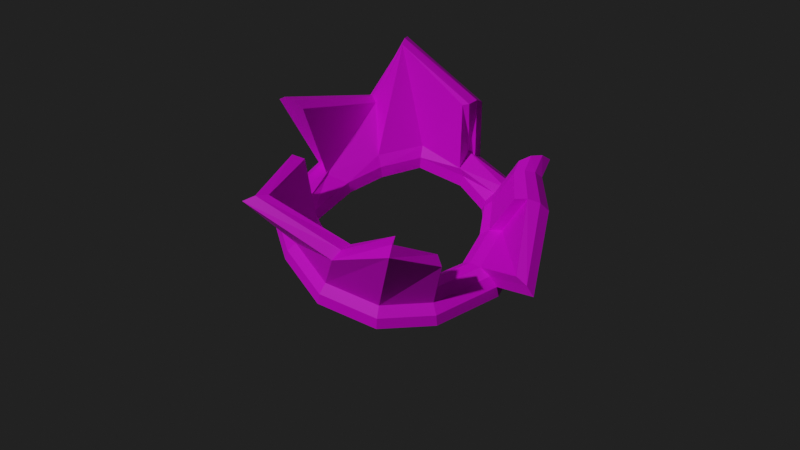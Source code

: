 # Source: leckInHull.blend  (saved by Blender 3.1.7; exported with 4.5.12 LTS)
import bpy
from mathutils import Matrix  # noqa: F401  (used for matrix-valued properties, if any)

bpy.ops.wm.read_factory_settings(use_empty=True)
scene = bpy.context.scene
scene.name = 'Scene'

# ---- collections
col_collection = bpy.data.collections.new('Collection'); scene.collection.children.link(col_collection)

# ---- images (referenced by path relative to the original .blend; pixels are not part of the script)
import os
ASSET_DIR = os.environ.get("B2B_ASSET_DIR", "")  # directory of the original .blend (textures are referenced by path, not embedded)
HERE = os.path.dirname(os.path.abspath(__file__))  # packed textures are extracted next to this script under _unpacked/

def load_image(name, relpath, width, height, colorspace="sRGB"):
    """Load a texture the original file referenced (path relative to the .blend, or extracted next to this script)."""
    p = next((c for c in (os.path.join(HERE, relpath), os.path.join(ASSET_DIR, relpath)) if relpath and os.path.exists(c)), "")
    if p:
        img = bpy.data.images.load(p, check_existing=True)
        img.name = name
    else:  # same state as the original file: an image datablock whose file is absent (Cycles renders it pink)
        img = bpy.data.images.new(name, width, height)
        img.source = "FILE"
        img.filepath = "//" + (relpath or name)
    img.colorspace_settings.name = colorspace
    return img
img_metals_png = load_image('metals.png', 'metals.png', 1024, 1024, 'sRGB')

# ---- materials (node trees are filled in below, after node groups)
mat_material_001 = bpy.data.materials.new('Material.001')
mat_material_001.use_transparent_shadow = False

# ---- material node trees
mat_material_001.use_nodes = True; mat_material_001.node_tree.nodes.clear()
_N = mat_material_001.node_tree.nodes; _L = mat_material_001.node_tree.links
n0 = _N.new('ShaderNodeBsdfPrincipled'); n0.name = 'Principled BSDF'; n0.location = (10, 300)
n0.distribution = 'GGX'
n0.subsurface_method = 'RANDOM_WALK_SKIN'
n0.inputs[3].default_value = 1.45
n0.inputs[27].default_value = (0.0, 0.0, 0.0, 1.0)
n0.inputs[28].default_value = 1.0
n1 = _N.new('ShaderNodeOutputMaterial'); n1.name = 'Material Output'; n1.location = (300, 300)
n2 = _N.new('ShaderNodeTexImage'); n2.name = 'Image Texture'; n2.location = (-280, 280)
n2.image = img_metals_png
_L.new(n0.outputs[0], n1.inputs[0])
_L.new(n2.outputs[0], n0.inputs[0])
n1.is_active_output = True

# ---- world
world_world = bpy.data.worlds.new('World'); scene.world = world_world
world_world.use_nodes = True; world_world.node_tree.nodes.clear()
_N = world_world.node_tree.nodes; _L = world_world.node_tree.links
n0 = _N.new('ShaderNodeOutputWorld'); n0.name = 'World Output'; n0.location = (300, 300)
n1 = _N.new('ShaderNodeBackground'); n1.name = 'Background'; n1.location = (10, 300)
n1.inputs[0].default_value = (0.01521, 0.01521, 0.01521, 1.0)
_L.new(n1.outputs[0], n0.inputs[0])
n0.is_active_output = True
world_world.color = (0.05088, 0.05088, 0.05088)
world_world.use_sun_shadow = False
world_world.sun_shadow_jitter_overblur = 0.0

# ---- cameras
cam_camera = bpy.data.cameras.new('Camera')
cam_camera.clip_end = 100.0
cam_camera.ortho_scale = 7.314

# ---- lights
light_light = bpy.data.lights.new('Light', 'POINT')
light_light.transmission_factor = 0.0
light_light.energy = 1000.0
light_light.shadow_soft_size = 0.1
light_light.shadow_maximum_resolution = 0.006
light_light.use_absolute_resolution = True

# ---- meshes
me_torus = bpy.data.meshes.new('Torus')
me_torus.from_pydata([(0.08876, 0.0, 0.0), (0.08638, 0.0, 0.008876), (0.07988, 0.0, 0.01537), (0.071, 0.0, 0.01775), (0.06213, 0.0, 0.01537), (0.05563, 0.0, 0.008876), (0.05325, 0.0, 2.174e-18), (0.07686, 0.04438, 0.0), (0.0748, 0.04319, 0.008876), (0.06918, 0.03994, 0.01537), (-0.08551, 0.02235, -0.000638), (0.0538, 0.03106, 0.01537), (0.04818, 0.02782, 0.008876), (0.04612, 0.02663, 2.174e-18), (0.04438, 0.07686, 0.0), (0.04319, 0.0748, 0.008876), (0.03994, 0.06918, 0.01537), (0.0355, 0.06149, 0.01775), (0.03106, 0.0538, 0.01537), (0.02782, 0.04818, 0.008876), (0.02663, 0.04612, 2.174e-18), (0.004202, 0.08689, 0.0), (0.004202, 0.08451, 0.008876), (0.004202, 0.07801, 0.01537), (0.004202, 0.06914, 0.01775), (0.004202, 0.06026, 0.01537), (0.004202, 0.05376, 0.008876), (0.004202, 0.05139, 2.174e-18), (-0.04438, 0.07686, 0.0), (-0.04319, 0.0748, 0.008876), (-0.03994, 0.06918, 0.01537), (-0.0355, 0.06149, 0.01775), (-0.03106, 0.0538, 0.01537), (-0.02782, 0.04818, 0.008876), (-0.02663, 0.04612, 2.174e-18), (-0.07686, 0.04438, 0.0), (-0.0748, 0.04319, 0.008876), (0.09467, 0.005099, 0.07834), (-0.06149, 0.0355, 0.01775), (-0.0538, 0.03106, 0.01537), (-0.04818, 0.02782, 0.008876), (-0.04612, 0.02663, 2.174e-18), (-0.09623, -0.0004669, 0.0), (-0.09385, -0.0004669, 0.008876), (-0.08735, -0.0004669, 0.01537), (-0.07847, -0.0004669, 0.01775), (-0.0696, -0.0004669, 0.01537), (-0.0631, -0.0004669, 0.008876), (-0.06072, -0.0004669, 2.174e-18), (-0.07686, -0.04438, 0.0), (-0.0748, -0.04319, 0.008876), (-0.06918, -0.03994, 0.01537), (-0.06523, -0.04297, 0.01775), (-0.0538, -0.03106, 0.01537), (-0.05565, -0.02828, 0.008876), (-0.05359, -0.02709, 2.174e-18), (-0.04811, -0.08433, 0.0), (-0.04692, -0.08227, 0.008876), (-0.05258, 0.09961, 0.03883), (-0.05583, 0.1052, 0.03233), (-0.0348, -0.06128, 0.01537), (-0.03155, -0.05565, 0.008876), (-0.03036, -0.05359, 2.174e-18), (6.701e-09, -0.08876, 0.0), (6.521e-09, -0.08638, 0.008876), (-0.08224, 0.007558, 0.05424), (-0.06645, 0.03909, 0.05424), (4.691e-09, -0.06213, 0.01537), (4.2e-09, -0.05563, 0.008876), (4.02e-09, -0.05325, 2.174e-18), (0.04438, -0.07686, 0.0), (0.04319, -0.0748, 0.008876), (0.03994, -0.06918, 0.01537), (0.0355, -0.06149, 0.01775), (0.0418, -0.05521, 0.01537), (0.02782, -0.04818, 0.008876), (0.02663, -0.04612, 2.174e-18), (0.0876, -0.04578, 0.0), (0.08554, -0.04459, 0.008876), (0.07992, -0.04134, 0.01537), (0.07223, -0.0369, 0.01775), (0.06454, -0.03246, 0.01537), (0.05892, -0.02922, 0.008876), (0.05686, -0.02803, 2.174e-18), (-0.06053, -0.04971, 0.06167), (-0.03259, -0.1038, 0.08072), (-0.008785, -0.096, 0.03584), (0.05328, -0.06498, 0.07801), (-0.0778, -0.05436, 0.05518), (-0.07217, -0.05111, 0.06167), (-0.04311, -0.1191, 0.06937), (-0.04029, -0.1164, 0.07631), (-0.008785, -0.114, 0.02356), (-0.008785, -0.1105, 0.03074), (0.06541, -0.08598, 0.07152), (0.06216, -0.08035, 0.07801), (-0.06449, -0.04667, 0.06405), (-0.03644, -0.1107, 0.08046), (-0.008785, -0.104, 0.03524), (0.05772, -0.07266, 0.08039), (-0.08745, 0.05121, 0.04774), (-0.08182, 0.04796, 0.05424), (-0.1065, 0.007558, 0.04774), (-0.09999, 0.007558, 0.05424), (-0.04814, 0.09193, 0.04121), (-0.07413, 0.04353, 0.05662), (-0.09112, 0.007558, 0.05662), (0.05086, 0.04363, 0.05546), (0.02812, 0.06917, 0.08627), (0.1035, 0.005099, 0.08071), (0.06929, -0.03601, 0.06624), (0.1124, 0.005099, 0.07834), (0.06623, 0.05251, 0.05546), (0.05855, 0.04807, 0.05784), (0.037, 0.08455, 0.08627), (0.03256, 0.07686, 0.08865), (0.001258, 0.08311, 0.06059), (0.001258, 0.07424, 0.06297), (0.0616, -0.03157, 0.06386), (-0.06395, 0.009471, 0.0198), (-0.08358, 0.01473, 0.01416), (-0.05869, 0.008061, 0.01416), (-0.05677, 0.01465, -0.000638), (-0.07492, 0.01643, 0.05352), (-0.09455, 0.02169, 0.04788), (-0.08929, 0.02028, 0.05352), (-0.08211, 0.01836, 0.05559)], [], [(0, 7, 8, 1), (1, 8, 9, 2), (81, 80, 110, 118), (9, 16, 114, 112), (4, 11, 12, 5), (5, 12, 13, 6), (7, 14, 15, 8), (8, 15, 16, 9), (16, 23, 116, 114), (3, 2, 111, 109), (11, 18, 19, 12), (12, 19, 20, 13), (14, 21, 22, 15), (15, 22, 23, 16), (17, 18, 108, 115), (17, 24, 25, 18), (18, 25, 26, 19), (19, 26, 27, 20), (21, 28, 29, 22), (22, 29, 30, 23), (23, 30, 31, 24), (24, 31, 32, 25), (25, 32, 33, 26), (26, 33, 34, 27), (28, 35, 36, 29), (43, 44, 103, 102), (44, 45, 106, 103), (31, 38, 39, 32), (32, 39, 40, 33), (33, 40, 41, 34), (10, 42, 43, 120), (120, 43, 102, 124), (39, 38, 105, 66), (30, 29, 59, 58), (119, 46, 47, 121), (121, 47, 48, 122), (42, 49, 50, 43), (43, 50, 51, 44), (44, 51, 52, 45), (45, 52, 53, 46), (46, 53, 54, 47), (47, 54, 55, 48), (49, 56, 57, 50), (57, 64, 92, 90), (51, 50, 88, 89), (50, 57, 90, 88), (53, 60, 61, 54), (54, 61, 62, 55), (56, 63, 64, 57), (74, 67, 86, 87), (52, 51, 89, 96), (67, 60, 85, 86), (60, 67, 68, 61), (61, 68, 69, 62), (63, 70, 71, 64), (53, 52, 96, 84), (71, 72, 95, 94), (60, 53, 84, 85), (67, 74, 75, 68), (68, 75, 76, 69), (77, 70, 76, 83), (70, 63, 69, 76), (63, 56, 62, 69), (56, 49, 55, 62), (49, 42, 48, 55), (10, 35, 41, 122), (70, 77, 78, 71), (71, 78, 79, 72), (72, 79, 80, 73), (73, 80, 81, 74), (74, 81, 82, 75), (75, 82, 83, 76), (35, 28, 34, 41), (28, 21, 27, 34), (21, 14, 20, 27), (14, 7, 13, 20), (7, 0, 6, 13), (0, 77, 83, 6), (77, 0, 1, 78), (78, 1, 2, 79), (79, 2, 3, 80), (80, 3, 109, 110), (81, 4, 5, 82), (82, 5, 6, 83), (88, 90, 91, 89), (89, 91, 97, 96), (96, 97, 85, 84), (90, 92, 93, 91), (91, 93, 98, 97), (97, 98, 86, 85), (92, 94, 95, 93), (93, 95, 99, 98), (98, 99, 87, 86), (64, 71, 94, 92), (72, 73, 99, 95), (73, 74, 87, 99), (59, 100, 101, 58), (58, 101, 105, 104), (124, 102, 103, 125), (125, 103, 106, 126), (126, 106, 65, 123), (31, 30, 58, 104), (45, 46, 65, 106), (119, 39, 66, 123), (38, 31, 104, 105), (29, 36, 100, 59), (111, 112, 113, 109), (109, 113, 107, 37), (112, 114, 115, 113), (113, 115, 108, 107), (114, 116, 117, 115), (110, 109, 37, 118), (24, 17, 115, 117), (2, 9, 112, 111), (23, 24, 117, 116), (11, 4, 37, 107), (4, 81, 118, 37), (18, 11, 107, 108), (46, 119, 123, 65), (105, 126, 123, 66), (101, 125, 126, 105), (100, 124, 125, 101), (42, 10, 122, 48), (40, 121, 122, 41), (39, 119, 121, 40), (36, 120, 124, 100), (35, 10, 120, 36)])
_uv = me_torus.uv_layers.new(name='UVMap')
_uv.uv.foreach_set('vector', [0.8063, 0.53, 0.7415, 0.5777, 0.7487, 0.5878, 0.8123, 0.5381, 0.8123, 0.5381, 0.7487, 0.5878, 0.7496, 0.5944, 0.8091, 0.5434, 0.8238, 0.466, 0.8429, 0.4672, 0.8908, 0.5139, 0.8696, 0.5271, 0.7496, 0.5944, 0.6723, 0.6251, 0.7279, 0.7231, 0.7732, 0.666, 0.7813, 0.5369, 0.7334, 0.5879, 0.7212, 0.5733, 0.7645, 0.5248, 0.7645, 0.5248, 0.7212, 0.5733, 0.7102, 0.557, 0.7515, 0.5123, 0.7415, 0.5777, 0.6564, 0.6064, 0.6657, 0.6175, 0.7487, 0.5878, 0.7487, 0.5878, 0.6657, 0.6175, 0.6723, 0.6251, 0.7496, 0.5944, 0.6723, 0.6251, 0.6033, 0.6495, 0.6403, 0.7181, 0.7279, 0.7231, 0.7977, 0.5436, 0.8091, 0.5434, 0.9197, 0.6522, 0.9067, 0.663, 0.7334, 0.5879, 0.6721, 0.62, 0.6659, 0.6048, 0.7212, 0.5733, 0.7212, 0.5733, 0.6659, 0.6048, 0.6575, 0.5864, 0.7102, 0.557, 0.6564, 0.6064, 0.5797, 0.6274, 0.5909, 0.6405, 0.6657, 0.6175, 0.6657, 0.6175, 0.5909, 0.6405, 0.6033, 0.6495, 0.6723, 0.6251, 0.6746, 0.6268, 0.6721, 0.62, 0.7252, 0.7355, 0.7292, 0.7315, 0.6746, 0.6268, 0.6137, 0.6517, 0.6196, 0.6441, 0.6721, 0.62, 0.6721, 0.62, 0.6196, 0.6441, 0.6198, 0.6261, 0.6659, 0.6048, 0.6659, 0.6048, 0.6198, 0.6261, 0.6141, 0.6038, 0.6575, 0.5864, 0.5797, 0.6274, 0.5039, 0.6693, 0.516, 0.6871, 0.5909, 0.6405, 0.5909, 0.6405, 0.516, 0.6871, 0.5326, 0.6988, 0.6033, 0.6495, 0.6033, 0.6495, 0.5326, 0.6988, 0.5489, 0.7021, 0.6137, 0.6517, 0.6137, 0.6517, 0.5489, 0.7021, 0.5611, 0.6934, 0.6196, 0.6441, 0.6196, 0.6441, 0.5611, 0.6934, 0.5667, 0.6693, 0.6198, 0.6261, 0.6198, 0.6261, 0.5667, 0.6693, 0.5644, 0.6345, 0.6141, 0.6038, 0.5039, 0.6693, 0.4611, 0.799, 0.4751, 0.8083, 0.516, 0.6871, 0.5831, 0.1085, 0.6028, 0.1011, 0.6311, 0.04789, 0.612, 0.05171, 0.6028, 0.1011, 0.6201, 0.1009, 0.6488, 0.04554, 0.6311, 0.04789, 0.5489, 0.7021, 0.5135, 0.8145, 0.5275, 0.8095, 0.5611, 0.6934, 0.5611, 0.6934, 0.5275, 0.8095, 0.5342, 0.7906, 0.5667, 0.6693, 0.5667, 0.6693, 0.5342, 0.7906, 0.5364, 0.7288, 0.5644, 0.6345, 0.5717, 0.06146, 0.5662, 0.1229, 0.5831, 0.1085, 0.5996, 0.06257, 0.5996, 0.06257, 0.5831, 0.1085, 0.612, 0.05171, 0.6232, 0.02396, 0.5275, 0.8095, 0.5135, 0.8145, 0.5317, 0.8317, 0.545, 0.8326, 0.5326, 0.6988, 0.516, 0.6871, 0.4937, 0.7171, 0.5107, 0.7257, 0.6422, 0.06779, 0.6301, 0.1103, 0.6292, 0.1338, 0.6422, 0.08665, 0.6422, 0.08665, 0.6292, 0.1338, 0.6167, 0.1711, 0.617, 0.1159, 0.5662, 0.1229, 0.6251, 0.1979, 0.6401, 0.1865, 0.5831, 0.1085, 0.5831, 0.1085, 0.6401, 0.1865, 0.6553, 0.1799, 0.6028, 0.1011, 0.6028, 0.1011, 0.6553, 0.1799, 0.6668, 0.1835, 0.6201, 0.1009, 0.6201, 0.1009, 0.6668, 0.1835, 0.6711, 0.1891, 0.6301, 0.1103, 0.6301, 0.1103, 0.6711, 0.1891, 0.6564, 0.1974, 0.6292, 0.1338, 0.6292, 0.1338, 0.6564, 0.1974, 0.6444, 0.2203, 0.6167, 0.1711, 0.6251, 0.1979, 0.6996, 0.2458, 0.7119, 0.2377, 0.6401, 0.1865, 0.7119, 0.2377, 0.7832, 0.2949, 0.8149, 0.27, 0.8301, 0.2044, 0.6553, 0.1799, 0.6401, 0.1865, 0.7089, 0.1414, 0.7242, 0.1346, 0.6401, 0.1865, 0.7119, 0.2377, 0.8301, 0.2044, 0.7089, 0.1414, 0.6711, 0.1891, 0.7213, 0.2376, 0.7116, 0.2509, 0.6564, 0.1974, 0.6564, 0.1974, 0.7116, 0.2509, 0.6985, 0.2665, 0.6444, 0.2203, 0.6996, 0.2458, 0.7731, 0.3028, 0.7832, 0.2949, 0.7119, 0.2377, 0.8191, 0.3814, 0.7703, 0.2933, 0.8166, 0.2545, 0.9409, 0.2634, 0.6668, 0.1835, 0.6553, 0.1799, 0.7242, 0.1346, 0.7363, 0.1303, 0.7703, 0.2933, 0.7213, 0.2376, 0.8495, 0.1921, 0.8166, 0.2545, 0.7213, 0.2376, 0.7703, 0.2933, 0.7546, 0.3063, 0.7116, 0.2509, 0.7116, 0.2509, 0.7546, 0.3063, 0.7395, 0.3204, 0.6985, 0.2665, 0.7731, 0.3028, 0.8248, 0.3703, 0.8328, 0.3646, 0.7832, 0.2949, 0.6711, 0.1891, 0.6668, 0.1835, 0.7363, 0.1303, 0.7412, 0.1385, 0.8328, 0.3646, 0.8314, 0.3598, 0.9644, 0.2931, 0.9634, 0.3148, 0.7213, 0.2376, 0.6711, 0.1891, 0.7412, 0.1385, 0.8495, 0.1921, 0.7703, 0.2933, 0.8191, 0.3814, 0.7838, 0.3709, 0.7546, 0.3063, 0.7546, 0.3063, 0.7838, 0.3709, 0.7679, 0.3791, 0.7395, 0.3204, 0.8541, 0.4632, 0.8248, 0.3703, 0.7679, 0.3791, 0.7894, 0.4594, 0.8248, 0.3703, 0.7731, 0.3028, 0.7395, 0.3204, 0.7679, 0.3791, 0.7731, 0.3028, 0.6996, 0.2458, 0.6985, 0.2665, 0.7395, 0.3204, 0.6996, 0.2458, 0.6251, 0.1979, 0.6444, 0.2203, 0.6985, 0.2665, 0.6251, 0.1979, 0.5662, 0.1229, 0.6167, 0.1711, 0.6444, 0.2203, 0.4478, 0.9224, 0.4611, 0.799, 0.5364, 0.7288, 0.4932, 0.9769, 0.8248, 0.3703, 0.8541, 0.4632, 0.8604, 0.4654, 0.8328, 0.3646, 0.8328, 0.3646, 0.8604, 0.4654, 0.8563, 0.4669, 0.8314, 0.3598, 0.8314, 0.3598, 0.8563, 0.4669, 0.8429, 0.4672, 0.8207, 0.3582, 0.8207, 0.3582, 0.8429, 0.4672, 0.8238, 0.466, 0.8191, 0.3814, 0.8191, 0.3814, 0.8238, 0.466, 0.8043, 0.4631, 0.7838, 0.3709, 0.7838, 0.3709, 0.8043, 0.4631, 0.7894, 0.4594, 0.7679, 0.3791, 0.4611, 0.799, 0.5039, 0.6693, 0.5644, 0.6345, 0.5364, 0.7288, 0.5039, 0.6693, 0.5797, 0.6274, 0.6141, 0.6038, 0.5644, 0.6345, 0.5797, 0.6274, 0.6564, 0.6064, 0.6575, 0.5864, 0.6141, 0.6038, 0.6564, 0.6064, 0.7415, 0.5777, 0.7102, 0.557, 0.6575, 0.5864, 0.7415, 0.5777, 0.8063, 0.53, 0.7515, 0.5123, 0.7102, 0.557, 0.8063, 0.53, 0.8541, 0.4632, 0.7894, 0.4594, 0.7515, 0.5123, 0.8541, 0.4632, 0.8063, 0.53, 0.8123, 0.5381, 0.8604, 0.4654, 0.8604, 0.4654, 0.8123, 0.5381, 0.8091, 0.5434, 0.8563, 0.4669, 0.8563, 0.4669, 0.8091, 0.5434, 0.7977, 0.5436, 0.8429, 0.4672, 0.8429, 0.4672, 0.7977, 0.5436, 0.9067, 0.663, 0.8908, 0.5139, 0.8238, 0.466, 0.7813, 0.5369, 0.7645, 0.5248, 0.8043, 0.4631, 0.8043, 0.4631, 0.7645, 0.5248, 0.7515, 0.5123, 0.7894, 0.4594, 0.7089, 0.1414, 0.8301, 0.2044, 0.8416, 0.1995, 0.7242, 0.1346, 0.7242, 0.1346, 0.8416, 0.1995, 0.8487, 0.195, 0.7363, 0.1303, 0.7363, 0.1303, 0.8487, 0.195, 0.8495, 0.1921, 0.7412, 0.1385, 0.8301, 0.2044, 0.8149, 0.27, 0.8218, 0.263, 0.8416, 0.1995, 0.8416, 0.1995, 0.8218, 0.263, 0.8224, 0.2573, 0.8487, 0.195, 0.8487, 0.195, 0.8224, 0.2573, 0.8166, 0.2545, 0.8495, 0.1921, 0.8149, 0.27, 0.9634, 0.3148, 0.9644, 0.2931, 0.8218, 0.263, 0.8218, 0.263, 0.9644, 0.2931, 0.9564, 0.2727, 0.8224, 0.2573, 0.8224, 0.2573, 0.9564, 0.2727, 0.9409, 0.2634, 0.8166, 0.2545, 0.7832, 0.2949, 0.8328, 0.3646, 0.9634, 0.3148, 0.8149, 0.27, 0.8314, 0.3598, 0.8207, 0.3582, 0.9564, 0.2727, 0.9644, 0.2931, 0.8207, 0.3582, 0.8191, 0.3814, 0.9409, 0.2634, 0.9564, 0.2727, 0.4937, 0.7171, 0.4933, 0.8256, 0.5128, 0.8291, 0.5107, 0.7257, 0.5107, 0.7257, 0.5128, 0.8291, 0.5317, 0.8317, 0.5269, 0.7303, 0.6232, 0.02396, 0.612, 0.05171, 0.6311, 0.04789, 0.64, 0.02304, 0.64, 0.02304, 0.6311, 0.04789, 0.6488, 0.04554, 0.6558, 0.02331, 0.6558, 0.02331, 0.6488, 0.04554, 0.6603, 0.04489, 0.6664, 0.02457, 0.5489, 0.7021, 0.5326, 0.6988, 0.5107, 0.7257, 0.5269, 0.7303, 0.6201, 0.1009, 0.6301, 0.1103, 0.6603, 0.04489, 0.6488, 0.04554, 0.5183, 0.9288, 0.5275, 0.8095, 0.545, 0.8326, 0.5426, 0.8856, 0.5135, 0.8145, 0.5489, 0.7021, 0.5269, 0.7303, 0.5317, 0.8317, 0.516, 0.6871, 0.4751, 0.8083, 0.4933, 0.8256, 0.4937, 0.7171, 0.9197, 0.6522, 0.7732, 0.666, 0.7665, 0.674, 0.9067, 0.663, 0.9067, 0.663, 0.7665, 0.674, 0.7548, 0.6752, 0.8891, 0.6653, 0.7732, 0.666, 0.7279, 0.7231, 0.7292, 0.7315, 0.7665, 0.674, 0.7665, 0.674, 0.7292, 0.7315, 0.7252, 0.7355, 0.7548, 0.6752, 0.7279, 0.7231, 0.6403, 0.7181, 0.6499, 0.7257, 0.7292, 0.7315, 0.8908, 0.5139, 0.9067, 0.663, 0.8891, 0.6653, 0.8696, 0.5271, 0.6137, 0.6517, 0.6746, 0.6268, 0.7292, 0.7315, 0.6499, 0.7257, 0.8091, 0.5434, 0.7496, 0.5944, 0.7732, 0.666, 0.9197, 0.6522, 0.6033, 0.6495, 0.6137, 0.6517, 0.6499, 0.7257, 0.6403, 0.7181, 0.7334, 0.5879, 0.7813, 0.5369, 0.8891, 0.6653, 0.7548, 0.6752, 0.7813, 0.5369, 0.8238, 0.466, 0.8696, 0.5271, 0.8891, 0.6653, 0.6721, 0.62, 0.7334, 0.5879, 0.7548, 0.6752, 0.7252, 0.7355, 0.6301, 0.1103, 0.6422, 0.06779, 0.6664, 0.02457, 0.6603, 0.04489, 0.5317, 0.8317, 0.532, 0.8843, 0.5426, 0.8856, 0.545, 0.8326, 0.5128, 0.8291, 0.5162, 0.884, 0.532, 0.8843, 0.5317, 0.8317, 0.4933, 0.8256, 0.4993, 0.8849, 0.5162, 0.884, 0.5128, 0.8291, 0.5662, 0.1229, 0.5717, 0.06146, 0.617, 0.1159, 0.6167, 0.1711, 0.5342, 0.7906, 0.5184, 0.9476, 0.4932, 0.9769, 0.5364, 0.7288, 0.5275, 0.8095, 0.5183, 0.9288, 0.5184, 0.9476, 0.5342, 0.7906, 0.4751, 0.8083, 0.4758, 0.9236, 0.4993, 0.8849, 0.4933, 0.8256, 0.4611, 0.799, 0.4478, 0.9224, 0.4758, 0.9236, 0.4751, 0.8083])
me_torus.materials.append(mat_material_001)
me_torus.use_remesh_fix_poles = True
me_torus.use_remesh_preserve_attributes = False
me_torus.update()

# ---- objects
ob_light = bpy.data.objects.new('Light', light_light)
ob_camera = bpy.data.objects.new('Camera', cam_camera)
ob_hullbreach = bpy.data.objects.new('HullBreach', me_torus)
ob_empty = bpy.data.objects.new('Empty', None)

# ---- transforms, parenting, visibility, modifiers, constraints
ob_light.location = (4.076, 1.005, 5.904)
ob_light.rotation_euler = (0.6503, 0.05522, 1.866)
ob_light.lock_rotations_4d = False
ob_light.empty_display_type = 'ARROWS'
ob_light.color = (0.0, 0.0, 0.0, 0.0)
ob_light.lineart.crease_threshold = 0.0
ob_camera.parent = ob_empty
ob_camera.location = (-0.3822, -0.3321, 0.6311)
ob_camera.rotation_euler = (0.6801, -4.252e-06, -0.8501)
ob_camera.lock_rotations_4d = False
ob_camera.empty_display_type = 'ARROWS'
ob_camera.color = (0.0, 0.0, 0.0, 0.0)
ob_camera.display_type = 'WIRE'
ob_camera.lineart.crease_threshold = 0.0
ob_hullbreach.location = (0.0, 0.0, 0.0)
ob_empty.location = (0.0, 0.0, 0.0)
ob_empty.rotation_euler = (0.0, 0.0, 3.681)

# ---- collection membership
col_collection.objects.link(ob_light)
col_collection.objects.link(ob_camera)
col_collection.objects.link(ob_hullbreach)
col_collection.objects.link(ob_empty)

# ---- scene / render settings (as saved in the file)
scene.camera = ob_camera
scene.frame_start = 1; scene.frame_end = 100; scene.frame_set(59)
scene.render.engine = 'BLENDER_EEVEE_NEXT'
scene.cycles.sampling_pattern = 'TABULATED_SOBOL'
scene.cycles.use_light_tree = False
scene.view_settings.view_transform = 'Filmic'
bpy.context.view_layer.update()
